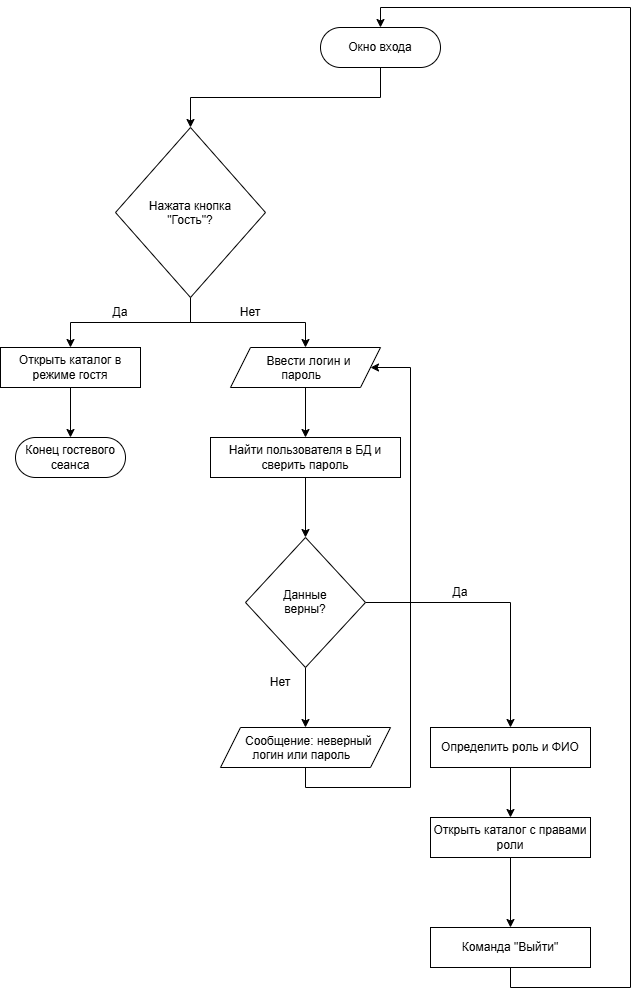

The diagram above was exported from draw.io. Its source (the exported page's mxGraphModel, read from the mxfile embedded in the PNG):
<mxGraphModel dx="599" dy="840" grid="1" gridSize="10" guides="1" tooltips="1" connect="1" arrows="1" fold="1" page="1" pageScale="1" pageWidth="827" pageHeight="1169" math="0" shadow="0">
  <root>
    <mxCell id="0" />
    <mxCell id="1" parent="0" />
    <mxCell id="96b9JlLbKuecdDN1Y3nf-12" edge="1" parent="1" source="96b9JlLbKuecdDN1Y3nf-1" style="edgeStyle=orthogonalEdgeStyle;rounded=0;orthogonalLoop=1;jettySize=auto;html=1;exitX=0.5;exitY=1;exitDx=0;exitDy=0;" target="96b9JlLbKuecdDN1Y3nf-2">
      <mxGeometry relative="1" as="geometry" />
    </mxCell>
    <mxCell id="96b9JlLbKuecdDN1Y3nf-1" parent="1" style="rounded=1;whiteSpace=wrap;html=1;roundedPerimeter=1;arcSize=50;" value="Окно входа" vertex="1">
      <mxGeometry height="40" width="120" x="330" y="40" as="geometry" />
    </mxCell>
    <mxCell id="96b9JlLbKuecdDN1Y3nf-13" edge="1" parent="1" source="96b9JlLbKuecdDN1Y3nf-2" style="edgeStyle=orthogonalEdgeStyle;rounded=0;orthogonalLoop=1;jettySize=auto;html=1;entryX=0.5;entryY=0;entryDx=0;entryDy=0;" target="96b9JlLbKuecdDN1Y3nf-3">
      <mxGeometry relative="1" as="geometry" />
    </mxCell>
    <mxCell id="96b9JlLbKuecdDN1Y3nf-14" edge="1" parent="1" source="96b9JlLbKuecdDN1Y3nf-2" style="edgeStyle=orthogonalEdgeStyle;rounded=0;orthogonalLoop=1;jettySize=auto;html=1;entryX=0.5;entryY=0;entryDx=0;entryDy=0;" target="96b9JlLbKuecdDN1Y3nf-4">
      <mxGeometry relative="1" as="geometry" />
    </mxCell>
    <mxCell id="96b9JlLbKuecdDN1Y3nf-2" parent="1" style="rhombus;whiteSpace=wrap;html=1;shapeInside=1;" value="Нажата кнопка &quot;Гость&quot;?" vertex="1">
      <mxGeometry height="170" width="150" x="125" y="140" as="geometry" />
    </mxCell>
    <mxCell id="96b9JlLbKuecdDN1Y3nf-16" edge="1" parent="1" source="96b9JlLbKuecdDN1Y3nf-3" style="edgeStyle=orthogonalEdgeStyle;rounded=0;orthogonalLoop=1;jettySize=auto;html=1;entryX=0.5;entryY=0;entryDx=0;entryDy=0;" target="96b9JlLbKuecdDN1Y3nf-5">
      <mxGeometry relative="1" as="geometry" />
    </mxCell>
    <mxCell id="96b9JlLbKuecdDN1Y3nf-3" parent="1" style="rounded=0;whiteSpace=wrap;html=1;" value="Открыть каталог в режиме гостя" vertex="1">
      <mxGeometry height="40" width="140" x="10" y="360" as="geometry" />
    </mxCell>
    <mxCell id="96b9JlLbKuecdDN1Y3nf-17" edge="1" parent="1" source="96b9JlLbKuecdDN1Y3nf-4" style="edgeStyle=orthogonalEdgeStyle;rounded=0;orthogonalLoop=1;jettySize=auto;html=1;entryX=0.5;entryY=0;entryDx=0;entryDy=0;" target="96b9JlLbKuecdDN1Y3nf-6">
      <mxGeometry relative="1" as="geometry" />
    </mxCell>
    <mxCell id="96b9JlLbKuecdDN1Y3nf-4" parent="1" style="shape=parallelogram;perimeter=parallelogramPerimeter;whiteSpace=wrap;html=1;shapeInside=1;fixedSize=1;" value="Ввести логин и пароль" vertex="1">
      <mxGeometry height="40" width="150" x="240" y="360" as="geometry" />
    </mxCell>
    <mxCell id="96b9JlLbKuecdDN1Y3nf-5" parent="1" style="rounded=1;whiteSpace=wrap;html=1;roundedPerimeter=1;arcSize=50;" value="Конец гостевого сеанса" vertex="1">
      <mxGeometry height="40" width="110" x="25" y="450" as="geometry" />
    </mxCell>
    <mxCell id="96b9JlLbKuecdDN1Y3nf-18" edge="1" parent="1" source="96b9JlLbKuecdDN1Y3nf-6" style="edgeStyle=orthogonalEdgeStyle;rounded=0;orthogonalLoop=1;jettySize=auto;html=1;entryX=0.5;entryY=0;entryDx=0;entryDy=0;" target="96b9JlLbKuecdDN1Y3nf-7">
      <mxGeometry relative="1" as="geometry" />
    </mxCell>
    <mxCell id="96b9JlLbKuecdDN1Y3nf-6" parent="1" style="rounded=0;whiteSpace=wrap;html=1;" value="Найти пользователя в БД и сверить пароль" vertex="1">
      <mxGeometry height="40" width="190" x="220" y="450" as="geometry" />
    </mxCell>
    <mxCell id="96b9JlLbKuecdDN1Y3nf-19" edge="1" parent="1" source="96b9JlLbKuecdDN1Y3nf-7" style="edgeStyle=orthogonalEdgeStyle;rounded=0;orthogonalLoop=1;jettySize=auto;html=1;" target="96b9JlLbKuecdDN1Y3nf-8">
      <mxGeometry relative="1" as="geometry" />
    </mxCell>
    <mxCell id="96b9JlLbKuecdDN1Y3nf-20" edge="1" parent="1" source="96b9JlLbKuecdDN1Y3nf-7" style="edgeStyle=orthogonalEdgeStyle;rounded=0;orthogonalLoop=1;jettySize=auto;html=1;entryX=0.5;entryY=0;entryDx=0;entryDy=0;" target="96b9JlLbKuecdDN1Y3nf-9">
      <mxGeometry relative="1" as="geometry" />
    </mxCell>
    <mxCell id="96b9JlLbKuecdDN1Y3nf-7" parent="1" style="rhombus;whiteSpace=wrap;html=1;shapeInside=1;" value="Данные верны?" vertex="1">
      <mxGeometry height="130" width="120" x="255" y="550" as="geometry" />
    </mxCell>
    <mxCell id="96b9JlLbKuecdDN1Y3nf-24" edge="1" parent="1" source="96b9JlLbKuecdDN1Y3nf-8" style="edgeStyle=orthogonalEdgeStyle;rounded=0;orthogonalLoop=1;jettySize=auto;html=1;exitX=0.5;exitY=1;exitDx=0;exitDy=0;entryX=1;entryY=0.5;entryDx=0;entryDy=0;" target="96b9JlLbKuecdDN1Y3nf-4">
      <mxGeometry relative="1" x="-0.5932" as="geometry">
        <Array as="points">
          <mxPoint x="315" y="800" />
          <mxPoint x="420" y="800" />
          <mxPoint x="420" y="380" />
        </Array>
        <mxPoint x="430" y="370" as="targetPoint" />
      </mxGeometry>
    </mxCell>
    <mxCell id="96b9JlLbKuecdDN1Y3nf-8" parent="1" style="shape=parallelogram;perimeter=parallelogramPerimeter;whiteSpace=wrap;html=1;shapeInside=1;fixedSize=1;" value="Сообщение: неверный логин или пароль" vertex="1">
      <mxGeometry height="40" width="170" x="230" y="740" as="geometry" />
    </mxCell>
    <mxCell id="96b9JlLbKuecdDN1Y3nf-25" edge="1" parent="1" source="96b9JlLbKuecdDN1Y3nf-9" style="edgeStyle=orthogonalEdgeStyle;rounded=0;orthogonalLoop=1;jettySize=auto;html=1;entryX=0.5;entryY=0;entryDx=0;entryDy=0;" target="96b9JlLbKuecdDN1Y3nf-10">
      <mxGeometry relative="1" as="geometry" />
    </mxCell>
    <mxCell id="96b9JlLbKuecdDN1Y3nf-9" parent="1" style="rounded=0;whiteSpace=wrap;html=1;" value="Определить роль и ФИО" vertex="1">
      <mxGeometry height="40" width="160" x="440" y="740" as="geometry" />
    </mxCell>
    <mxCell id="96b9JlLbKuecdDN1Y3nf-26" edge="1" parent="1" source="96b9JlLbKuecdDN1Y3nf-10" style="edgeStyle=orthogonalEdgeStyle;rounded=0;orthogonalLoop=1;jettySize=auto;html=1;" target="96b9JlLbKuecdDN1Y3nf-11">
      <mxGeometry relative="1" as="geometry" />
    </mxCell>
    <mxCell id="96b9JlLbKuecdDN1Y3nf-10" parent="1" style="rounded=0;whiteSpace=wrap;html=1;" value="Открыть каталог с правами роли" vertex="1">
      <mxGeometry height="40" width="160" x="440" y="830" as="geometry" />
    </mxCell>
    <mxCell id="96b9JlLbKuecdDN1Y3nf-28" edge="1" parent="1" source="96b9JlLbKuecdDN1Y3nf-11" style="edgeStyle=orthogonalEdgeStyle;rounded=0;orthogonalLoop=1;jettySize=auto;html=1;exitX=0.5;exitY=1;exitDx=0;exitDy=0;entryX=0.5;entryY=0;entryDx=0;entryDy=0;" target="96b9JlLbKuecdDN1Y3nf-1">
      <mxGeometry relative="1" x="0.1007" as="geometry">
        <Array as="points">
          <mxPoint x="520" y="1000" />
          <mxPoint x="640" y="1000" />
          <mxPoint x="640" y="20" />
          <mxPoint x="390" y="20" />
        </Array>
        <mxPoint x="680" y="1020" as="targetPoint" />
      </mxGeometry>
    </mxCell>
    <mxCell id="96b9JlLbKuecdDN1Y3nf-11" parent="1" style="rounded=0;whiteSpace=wrap;html=1;" value="Команда &quot;Выйти&quot;" vertex="1">
      <mxGeometry height="40" width="160" x="440" y="940" as="geometry" />
    </mxCell>
    <mxCell id="96b9JlLbKuecdDN1Y3nf-29" parent="1" style="text;html=1;whiteSpace=wrap;strokeColor=none;fillColor=none;align=center;verticalAlign=middle;rounded=0;" value="Да" vertex="1">
      <mxGeometry height="30" width="60" x="100" y="310" as="geometry" />
    </mxCell>
    <mxCell id="96b9JlLbKuecdDN1Y3nf-30" parent="1" style="text;html=1;whiteSpace=wrap;strokeColor=none;fillColor=none;align=center;verticalAlign=middle;rounded=0;" value="Нет" vertex="1">
      <mxGeometry height="30" width="60" x="230" y="310" as="geometry" />
    </mxCell>
    <mxCell id="96b9JlLbKuecdDN1Y3nf-31" parent="1" style="text;html=1;whiteSpace=wrap;strokeColor=none;fillColor=none;align=center;verticalAlign=middle;rounded=0;" value="Нет" vertex="1">
      <mxGeometry height="30" width="60" x="260" y="680" as="geometry" />
    </mxCell>
    <mxCell id="96b9JlLbKuecdDN1Y3nf-32" parent="1" style="text;html=1;whiteSpace=wrap;strokeColor=none;fillColor=none;align=center;verticalAlign=middle;rounded=0;" value="Да" vertex="1">
      <mxGeometry height="30" width="60" x="440" y="590" as="geometry" />
    </mxCell>
  </root>
</mxGraphModel>